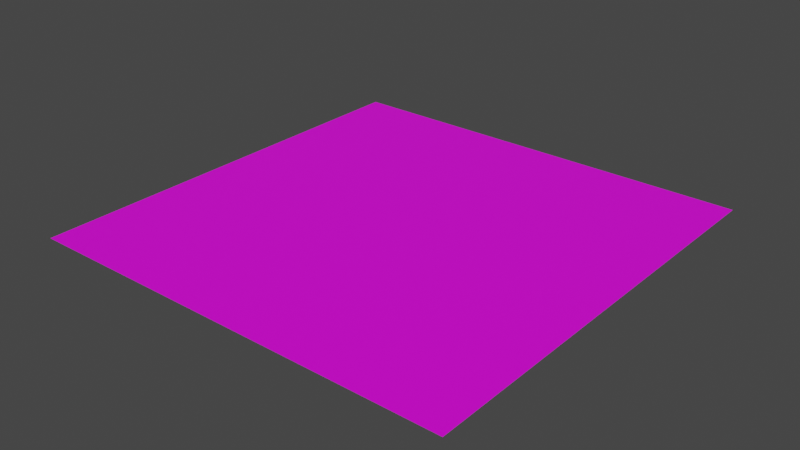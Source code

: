 # Source: 10-texture_practice1.blend  (saved by Blender 3.5.10; exported with 4.5.12 LTS)
import bpy
from mathutils import Matrix  # noqa: F401  (used for matrix-valued properties, if any)

bpy.ops.wm.read_factory_settings(use_empty=True)
scene = bpy.context.scene
scene.name = 'Scene'

# ---- collections
col_collection = bpy.data.collections.new('Collection'); scene.collection.children.link(col_collection)

# ---- images (referenced by path relative to the original .blend; pixels are not part of the script)
import os
ASSET_DIR = os.environ.get("B2B_ASSET_DIR", "")  # directory of the original .blend (textures are referenced by path, not embedded)
HERE = os.path.dirname(os.path.abspath(__file__))  # packed textures are extracted next to this script under _unpacked/

def load_image(name, relpath, width, height, colorspace="sRGB"):
    """Load a texture the original file referenced (path relative to the .blend, or extracted next to this script)."""
    p = next((c for c in (os.path.join(HERE, relpath), os.path.join(ASSET_DIR, relpath)) if relpath and os.path.exists(c)), "")
    if p:
        img = bpy.data.images.load(p, check_existing=True)
        img.name = name
    else:  # same state as the original file: an image datablock whose file is absent (Cycles renders it pink)
        img = bpy.data.images.new(name, width, height)
        img.source = "FILE"
        img.filepath = "//" + (relpath or name)
    img.colorspace_settings.name = colorspace
    return img
img_roofshingles005_col_6k_jpg = load_image('RoofShingles005_COL_6K.jpg', 'RoofShingles005_COL_6K.jpg', 1024, 1024, 'sRGB')
img_roofshingles005_bump_6k_jpg = load_image('RoofShingles005_BUMP_6K.jpg', 'RoofShingles005_BUMP_6K.jpg', 1024, 1024, 'Non-Color')
img_roofshingles005_disp16_6k_tif = load_image('RoofShingles005_DISP16_6K.tif', 'RoofShingles005_DISP16_6K.tif', 1024, 1024, 'Non-Color')

# ---- materials (node trees are filled in below, after node groups)
mat_material_002 = bpy.data.materials.new('Material.002')
mat_material_002.displacement_method = 'BOTH'

# ---- material node trees
mat_material_002.use_nodes = True; mat_material_002.node_tree.nodes.clear()
_N = mat_material_002.node_tree.nodes; _L = mat_material_002.node_tree.links
n0 = _N.new('ShaderNodeBump'); n0.name = 'Bump'; n0.location = (-412, 103)
n0.inputs[1].default_value = 1.0
n0.inputs[2].default_value = 1.0
n1 = _N.new('ShaderNodeTexImage'); n1.name = 'Image Texture.001'; n1.location = (-784, 491)
n1.image = img_roofshingles005_col_6k_jpg
n2 = _N.new('ShaderNodeBsdfPrincipled'); n2.name = 'Principled BSDF'; n2.location = (-135, 319)
n2.distribution = 'GGX'
n2.subsurface_method = 'RANDOM_WALK_SKIN'
n2.inputs[3].default_value = 1.45
n2.inputs[27].default_value = (0.0, 0.0, 0.0, 1.0)
n2.inputs[28].default_value = 1.0
n3 = _N.new('ShaderNodeTexImage'); n3.name = 'Image Texture'; n3.location = (-788, 122)
n3.image = img_roofshingles005_bump_6k_jpg
n4 = _N.new('ShaderNodeTexImage'); n4.name = 'Image Texture.002'; n4.location = (-798, -235)
n4.image = img_roofshingles005_disp16_6k_tif
n5 = _N.new('ShaderNodeOutputMaterial'); n5.name = 'Material Output'; n5.location = (374, 299)
n6 = _N.new('ShaderNodeDisplacement'); n6.name = 'Displacement'; n6.location = (-432, -158)
n6.inputs[1].default_value = 0.0
n6.inputs[2].default_value = 0.02
n7 = _N.new('ShaderNodeGamma'); n7.name = 'Gamma'; n7.location = (-388, 371)
n7.inputs[1].default_value = 2.9
_L.new(n2.outputs[0], n5.inputs[0])
_L.new(n3.outputs[0], n0.inputs[3])
_L.new(n0.outputs[0], n2.inputs[5])
_L.new(n7.outputs[0], n2.inputs[0])
_L.new(n6.outputs[0], n5.inputs[2])
_L.new(n4.outputs[0], n6.inputs[0])
_L.new(n1.outputs[0], n7.inputs[0])
n5.is_active_output = True

# ---- world
world_world = bpy.data.worlds.new('World'); scene.world = world_world
world_world.use_nodes = True; world_world.node_tree.nodes.clear()
_N = world_world.node_tree.nodes; _L = world_world.node_tree.links
n0 = _N.new('ShaderNodeOutputWorld'); n0.name = 'World Output'; n0.location = (300, 300)
n1 = _N.new('ShaderNodeBackground'); n1.name = 'Background'; n1.location = (10, 300)
n1.inputs[0].default_value = (0.05088, 0.05088, 0.05088, 1.0)
_L.new(n1.outputs[0], n0.inputs[0])
n0.is_active_output = True
world_world.color = (0.05088, 0.05088, 0.05088)
world_world.use_sun_shadow = False
world_world.sun_shadow_jitter_overblur = 0.0

# ---- meshes
me_plane_001 = bpy.data.meshes.new('Plane.001')
me_plane_001.from_pydata([(-1.0, -1.0, 0.0), (1.0, -1.0, 0.0), (-1.0, 1.0, 0.0), (1.0, 1.0, 0.0)], [], [(0, 1, 3, 2)])
_uv = me_plane_001.uv_layers.new(name='UVMap')
_uv.uv.foreach_set('vector', [0.0, 0.0, 1.0, 0.0, 1.0, 1.0, 0.0, 1.0])
me_plane_001.materials.append(mat_material_002)
me_plane_001.update()

# ---- objects
ob_plane = bpy.data.objects.new('Plane', me_plane_001)

# ---- transforms, parenting, visibility, modifiers, constraints
ob_plane.location = (0.0, 0.0, 0.0)
_m = ob_plane.modifiers.new('Subdivision', 'SUBSURF')
_m.subdivision_type = 'SIMPLE'
_m.levels = 6
_m.render_levels = 6

# ---- collection membership
col_collection.objects.link(ob_plane)

# ---- scene / render settings (as saved in the file)
scene.frame_start = 1; scene.frame_end = 250; scene.frame_set(1)
scene.render.engine = 'CYCLES'
scene.cycles.sampling_pattern = 'TABULATED_SOBOL'
scene.view_settings.view_transform = 'Filmic'
bpy.context.view_layer.update()

# ---- added for rendering (the .blend has no active camera and no usable light): camera, sun
cam_auto = bpy.data.cameras.new('AutoCamera')
cam_auto.lens = 50.0
cam_auto.sensor_width = 36.0
cam_auto.clip_end = 1000.0
ob_auto_camera = bpy.data.objects.new('AutoCamera', cam_auto)
scene.collection.objects.link(ob_auto_camera)
ob_auto_camera.location = (2.61693, -3.14032, 2.09354)
ob_auto_camera.rotation_euler = (1.09748, -7.21219e-08, 0.694738)
scene.camera = ob_auto_camera
light_auto_sun = bpy.data.lights.new('AutoSun', 'SUN')
light_auto_sun.energy = 3.0
light_auto_sun.angle = 0.0523599
ob_auto_sun = bpy.data.objects.new('AutoSun', light_auto_sun)
scene.collection.objects.link(ob_auto_sun)
ob_auto_sun.rotation_euler = (0.872665, 0.174533, 0.523599)
bpy.context.view_layer.update()
